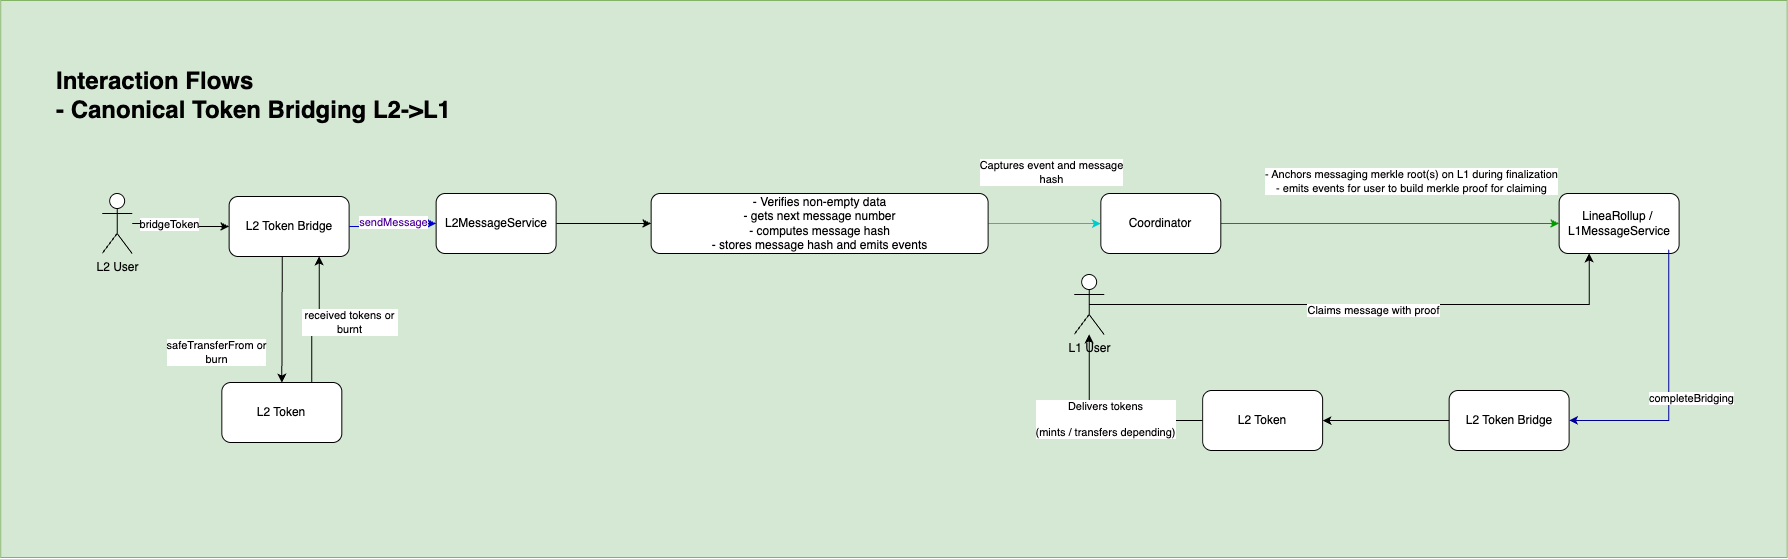

The diagram above was exported from draw.io. Its source (the exported page's mxGraphModel, read from the mxfile embedded in the PNG):
<mxGraphModel dx="5363" dy="1898" grid="0" gridSize="10" guides="1" tooltips="1" connect="1" arrows="1" fold="1" page="0" pageScale="1" pageWidth="827" pageHeight="1169" math="0" shadow="0">
  <root>
    <mxCell id="0" />
    <mxCell id="1" parent="0" />
    <mxCell id="2" value="" style="rounded=0;whiteSpace=wrap;html=1;fillColor=#d5e8d4;strokeColor=#82b366;" vertex="1" parent="1">
      <mxGeometry x="640.2" y="5295" width="1786.49" height="557" as="geometry" />
    </mxCell>
    <mxCell id="3" value="&lt;h1 style=&quot;margin-top: 0px;&quot;&gt;Interaction Flows&lt;br&gt;- Canonical Token Bridging L2-&amp;gt;L1&lt;/h1&gt;" style="text;html=1;whiteSpace=wrap;overflow=hidden;rounded=0;" vertex="1" parent="1">
      <mxGeometry x="693.9400000000002" y="5355" width="443" height="73" as="geometry" />
    </mxCell>
    <mxCell id="4" style="edgeStyle=orthogonalEdgeStyle;rounded=0;orthogonalLoop=1;jettySize=auto;html=1;strokeColor=#0000CC;exitX=1;exitY=0.5;exitDx=0;exitDy=0;entryX=0;entryY=0.5;entryDx=0;entryDy=0;" edge="1" source="23" target="7" parent="1">
      <mxGeometry relative="1" as="geometry" />
    </mxCell>
    <mxCell id="5" value="&lt;font style=&quot;color: rgb(76, 0, 153);&quot;&gt;sendMessage&lt;/font&gt;" style="edgeLabel;html=1;align=center;verticalAlign=middle;resizable=0;points=[];" connectable="0" vertex="1" parent="4">
      <mxGeometry x="0.0472" y="2" relative="1" as="geometry">
        <mxPoint as="offset" />
      </mxGeometry>
    </mxCell>
    <mxCell id="6" value="" style="edgeStyle=orthogonalEdgeStyle;rounded=0;orthogonalLoop=1;jettySize=auto;html=1;" edge="1" source="7" target="10" parent="1">
      <mxGeometry relative="1" as="geometry" />
    </mxCell>
    <mxCell id="7" value="L2MessageService" style="rounded=1;whiteSpace=wrap;html=1;" vertex="1" parent="1">
      <mxGeometry x="1075.6299999999999" y="5488" width="120" height="60" as="geometry" />
    </mxCell>
    <mxCell id="8" style="edgeStyle=orthogonalEdgeStyle;rounded=0;orthogonalLoop=1;jettySize=auto;html=1;entryX=0;entryY=0.5;entryDx=0;entryDy=0;strokeColor=#00CCCC;exitX=1;exitY=0.5;exitDx=0;exitDy=0;" edge="1" source="10" target="14" parent="1">
      <mxGeometry relative="1" as="geometry">
        <mxPoint x="1554.6299999999999" y="5518" as="sourcePoint" />
      </mxGeometry>
    </mxCell>
    <mxCell id="9" value="Captures event and message&lt;br&gt;hash" style="edgeLabel;html=1;align=center;verticalAlign=middle;resizable=0;points=[];" connectable="0" vertex="1" parent="8">
      <mxGeometry x="0.2269" y="2" relative="1" as="geometry">
        <mxPoint x="-6" y="-50" as="offset" />
      </mxGeometry>
    </mxCell>
    <mxCell id="10" value="- Verifies non-empty data&lt;br&gt;- gets next message number&lt;br&gt;- computes message&amp;nbsp;hash&lt;br&gt;- stores message hash and emits events" style="rounded=1;whiteSpace=wrap;html=1;" vertex="1" parent="1">
      <mxGeometry x="1290.6299999999999" y="5488" width="337" height="60" as="geometry" />
    </mxCell>
    <mxCell id="11" value="LineaRollup /&amp;nbsp;&lt;br&gt;L1MessageService" style="rounded=1;whiteSpace=wrap;html=1;" vertex="1" parent="1">
      <mxGeometry x="2198.63" y="5488" width="120" height="60" as="geometry" />
    </mxCell>
    <mxCell id="12" style="edgeStyle=orthogonalEdgeStyle;rounded=0;orthogonalLoop=1;jettySize=auto;html=1;strokeColor=#009900;" edge="1" source="14" target="11" parent="1">
      <mxGeometry relative="1" as="geometry" />
    </mxCell>
    <mxCell id="13" value="- Anchors messaging merkle root(s) on L1 during finalization&lt;br&gt;- emits events for user to build merkle proof for claiming" style="edgeLabel;html=1;align=center;verticalAlign=middle;resizable=0;points=[];" connectable="0" vertex="1" parent="12">
      <mxGeometry x="0.271" y="6" relative="1" as="geometry">
        <mxPoint x="-25" y="-37" as="offset" />
      </mxGeometry>
    </mxCell>
    <mxCell id="14" value="Coordinator" style="rounded=1;whiteSpace=wrap;html=1;" vertex="1" parent="1">
      <mxGeometry x="1740.32" y="5488" width="120" height="60" as="geometry" />
    </mxCell>
    <mxCell id="15" style="edgeStyle=orthogonalEdgeStyle;rounded=0;orthogonalLoop=1;jettySize=auto;html=1;entryX=0.25;entryY=1;entryDx=0;entryDy=0;exitX=0.5;exitY=0.5;exitDx=0;exitDy=0;exitPerimeter=0;" edge="1" source="17" target="11" parent="1">
      <mxGeometry relative="1" as="geometry">
        <mxPoint x="1566.6299999999999" y="5602.000000000001" as="sourcePoint" />
        <mxPoint x="2288.63" y="5505" as="targetPoint" />
      </mxGeometry>
    </mxCell>
    <mxCell id="16" value="Claims message with proof" style="edgeLabel;html=1;align=center;verticalAlign=middle;resizable=0;points=[];" vertex="1" connectable="0" parent="15">
      <mxGeometry x="0.0257" y="-5" relative="1" as="geometry">
        <mxPoint as="offset" />
      </mxGeometry>
    </mxCell>
    <mxCell id="17" value="L1 User" style="shape=umlActor;verticalLabelPosition=bottom;verticalAlign=top;html=1;outlineConnect=0;" vertex="1" parent="1">
      <mxGeometry x="1713.6299999999999" y="5569" width="30" height="60" as="geometry" />
    </mxCell>
    <mxCell id="18" style="edgeStyle=orthogonalEdgeStyle;rounded=0;orthogonalLoop=1;jettySize=auto;html=1;" edge="1" source="20" target="23" parent="1">
      <mxGeometry relative="1" as="geometry" />
    </mxCell>
    <mxCell id="19" value="bridgeToken" style="edgeLabel;html=1;align=center;verticalAlign=middle;resizable=0;points=[];" vertex="1" connectable="0" parent="18">
      <mxGeometry x="-0.5871" y="-2" relative="1" as="geometry">
        <mxPoint x="17" y="-2" as="offset" />
      </mxGeometry>
    </mxCell>
    <mxCell id="20" value="L2 User" style="shape=umlActor;verticalLabelPosition=bottom;verticalAlign=top;html=1;outlineConnect=0;" vertex="1" parent="1">
      <mxGeometry x="741.63" y="5488" width="30" height="60" as="geometry" />
    </mxCell>
    <mxCell id="21" value="safeTransferFrom or&lt;br&gt;burn" style="edgeLabel;html=1;align=center;verticalAlign=middle;resizable=0;points=[];" vertex="1" connectable="0" parent="1">
      <mxGeometry x="864.63" y="5644.998571428571" as="geometry">
        <mxPoint x="-9" y="1" as="offset" />
      </mxGeometry>
    </mxCell>
    <mxCell id="22" style="edgeStyle=orthogonalEdgeStyle;rounded=0;orthogonalLoop=1;jettySize=auto;html=1;entryX=0.5;entryY=0;entryDx=0;entryDy=0;" edge="1" source="23" target="26" parent="1">
      <mxGeometry relative="1" as="geometry">
        <Array as="points">
          <mxPoint x="921.63" y="5573" />
          <mxPoint x="921.63" y="5573" />
        </Array>
      </mxGeometry>
    </mxCell>
    <mxCell id="23" value="L2 Token Bridge" style="rounded=1;whiteSpace=wrap;html=1;" vertex="1" parent="1">
      <mxGeometry x="868.63" y="5491" width="120" height="60" as="geometry" />
    </mxCell>
    <mxCell id="24" value="" style="edgeStyle=orthogonalEdgeStyle;rounded=0;orthogonalLoop=1;jettySize=auto;html=1;entryX=0.75;entryY=1;entryDx=0;entryDy=0;exitX=0.75;exitY=0;exitDx=0;exitDy=0;" edge="1" source="26" target="23" parent="1">
      <mxGeometry relative="1" as="geometry">
        <mxPoint x="921.32" y="5618" as="targetPoint" />
      </mxGeometry>
    </mxCell>
    <mxCell id="25" value="&amp;nbsp;received tokens or&amp;nbsp;&lt;br&gt;burnt" style="edgeLabel;html=1;align=center;verticalAlign=middle;resizable=0;points=[];" vertex="1" connectable="0" parent="24">
      <mxGeometry x="0.0751" y="1" relative="1" as="geometry">
        <mxPoint x="31" y="3" as="offset" />
      </mxGeometry>
    </mxCell>
    <mxCell id="26" value="L2 Token" style="rounded=1;whiteSpace=wrap;html=1;" vertex="1" parent="1">
      <mxGeometry x="861.32" y="5677" width="120" height="60" as="geometry" />
    </mxCell>
    <mxCell id="27" style="edgeStyle=orthogonalEdgeStyle;rounded=0;orthogonalLoop=1;jettySize=auto;html=1;entryX=1;entryY=0.5;entryDx=0;entryDy=0;exitX=0.914;exitY=0.936;exitDx=0;exitDy=0;strokeColor=#000099;exitPerimeter=0;" edge="1" source="11" target="30" parent="1">
      <mxGeometry relative="1" as="geometry">
        <mxPoint x="1169.6300000000008" y="5604.999999999999" as="sourcePoint" />
      </mxGeometry>
    </mxCell>
    <mxCell id="28" value="completeBridging" style="edgeLabel;html=1;align=center;verticalAlign=middle;resizable=0;points=[];" vertex="1" connectable="0" parent="27">
      <mxGeometry x="0.0873" y="1" relative="1" as="geometry">
        <mxPoint x="21" y="1" as="offset" />
      </mxGeometry>
    </mxCell>
    <mxCell id="29" style="edgeStyle=orthogonalEdgeStyle;rounded=0;orthogonalLoop=1;jettySize=auto;html=1;entryX=1;entryY=0.5;entryDx=0;entryDy=0;" edge="1" source="30" target="33" parent="1">
      <mxGeometry relative="1" as="geometry" />
    </mxCell>
    <mxCell id="30" value="L2 Token Bridge" style="rounded=1;whiteSpace=wrap;html=1;" vertex="1" parent="1">
      <mxGeometry x="2088.63" y="5685" width="120" height="60" as="geometry" />
    </mxCell>
    <mxCell id="31" style="edgeStyle=orthogonalEdgeStyle;rounded=0;orthogonalLoop=1;jettySize=auto;html=1;" edge="1" source="33" target="17" parent="1">
      <mxGeometry relative="1" as="geometry" />
    </mxCell>
    <mxCell id="32" value="Delivers tokens&lt;br&gt;&lt;br&gt;(mints / transfers depending)" style="edgeLabel;html=1;align=center;verticalAlign=middle;resizable=0;points=[];" vertex="1" connectable="0" parent="31">
      <mxGeometry x="-0.0168" y="-2" relative="1" as="geometry">
        <mxPoint as="offset" />
      </mxGeometry>
    </mxCell>
    <mxCell id="33" value="L2 Token" style="rounded=1;whiteSpace=wrap;html=1;" vertex="1" parent="1">
      <mxGeometry x="1842.13" y="5685" width="120" height="60" as="geometry" />
    </mxCell>
  </root>
</mxGraphModel>